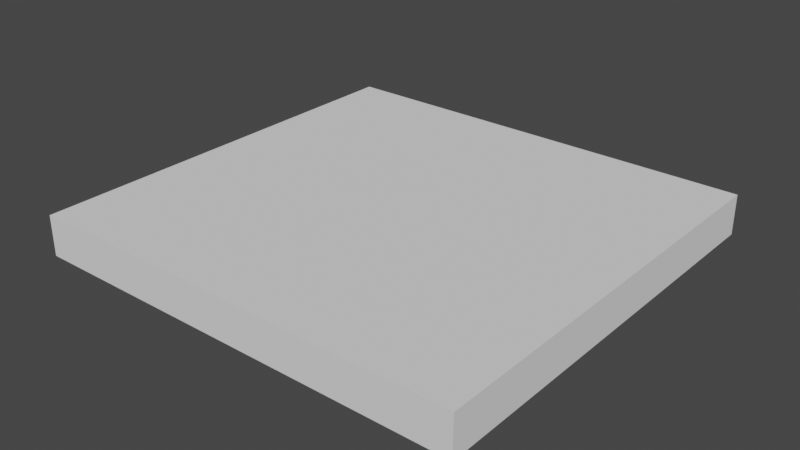 # Source: BigWall.blend  (saved by Blender 2.92.15; exported with 4.5.12 LTS)
import bpy
from mathutils import Matrix  # noqa: F401  (used for matrix-valued properties, if any)

bpy.ops.wm.read_factory_settings(use_empty=True)
scene = bpy.context.scene
scene.name = 'Scene'

# ---- world
world_world = bpy.data.worlds.new('World'); scene.world = world_world
world_world.use_nodes = True; world_world.node_tree.nodes.clear()
_N = world_world.node_tree.nodes; _L = world_world.node_tree.links
n0 = _N.new('ShaderNodeOutputWorld'); n0.name = 'World Output'; n0.location = (300, 300)
n1 = _N.new('ShaderNodeBackground'); n1.name = 'Background'; n1.location = (10, 300)
n1.inputs[0].default_value = (0.05088, 0.05088, 0.05088, 1.0)
_L.new(n1.outputs[0], n0.inputs[0])
n0.is_active_output = True
world_world.color = (0.05088, 0.05088, 0.05088)
world_world.use_sun_shadow = False
world_world.sun_shadow_jitter_overblur = 0.0

# ---- meshes
me_cube_002 = bpy.data.meshes.new('Cube.002')
me_cube_002.from_pydata([(-1.1, 0.0, -0.1), (-1.1, 0.0, 0.1), (-1.1, 2.1, -0.1), (-1.1, 2.1, 0.1), (1.1, 0.0, -0.1), (1.1, 0.0, 0.1), (1.1, 2.1, -0.1), (1.1, 2.1, 0.1)], [], [(0, 1, 3, 2), (2, 3, 7, 6), (6, 7, 5, 4), (4, 5, 1, 0), (2, 6, 4, 0), (7, 3, 1, 5)])
_uv = me_cube_002.uv_layers.new(name='UVMap')
_uv.uv.foreach_set('vector', [0.192, 0.247, 0.242, 0.247, 0.242, 0.772, 0.192, 0.772, 0.7819, 0.2341, 0.8319, 0.2341, 0.8319, 0.7841, 0.7819, 0.7841, 0.06651, 0.2438, 0.1165, 0.2438, 0.1165, 0.7688, 0.06651, 0.7688, 0.8719, 0.2365, 0.9219, 0.2365, 0.9219, 0.7865, 0.8719, 0.7865, 0.25, 0.375, 0.75, 0.375, 0.75, 0.875, 0.25, 0.875, 0.25, 0.375, 0.75, 0.375, 0.75, 0.875, 0.25, 0.875])
me_cube_002.use_remesh_fix_poles = True
me_cube_002.use_remesh_preserve_attributes = False
me_cube_002.use_mirror_vertex_groups = False
me_cube_002.update()

# ---- objects
ob_cube = bpy.data.objects.new('Cube', me_cube_002)

# ---- transforms, parenting, visibility, modifiers, constraints
ob_cube.location = (0.0, 0.0, 0.0)
ob_cube.lineart.crease_threshold = 0.0

# ---- collection membership
scene.collection.objects.link(ob_cube)

# ---- scene / render settings (as saved in the file)
scene.frame_start = 1; scene.frame_end = 250; scene.frame_set(1)
scene.render.engine = 'BLENDER_EEVEE_NEXT'
scene.cycles.use_denoising = False
scene.cycles.samples = 128
scene.cycles.sampling_pattern = 'TABULATED_SOBOL'
scene.cycles.use_adaptive_sampling = False
scene.cycles.use_light_tree = False
scene.view_settings.view_transform = 'Filmic'
bpy.context.view_layer.update()

# ---- added for rendering (the .blend has no active camera and no usable light): camera, sun
cam_auto = bpy.data.cameras.new('AutoCamera')
cam_auto.lens = 50.0
cam_auto.sensor_width = 36.0
cam_auto.clip_end = 1000.0
ob_auto_camera = bpy.data.objects.new('AutoCamera', cam_auto)
scene.collection.objects.link(ob_auto_camera)
ob_auto_camera.location = (2.82004, -2.33405, 2.25603)
ob_auto_camera.rotation_euler = (1.09748, -7.21219e-08, 0.694738)
scene.camera = ob_auto_camera
light_auto_sun = bpy.data.lights.new('AutoSun', 'SUN')
light_auto_sun.energy = 3.0
light_auto_sun.angle = 0.0523599
ob_auto_sun = bpy.data.objects.new('AutoSun', light_auto_sun)
scene.collection.objects.link(ob_auto_sun)
ob_auto_sun.rotation_euler = (0.872665, 0.174533, 0.523599)
bpy.context.view_layer.update()
